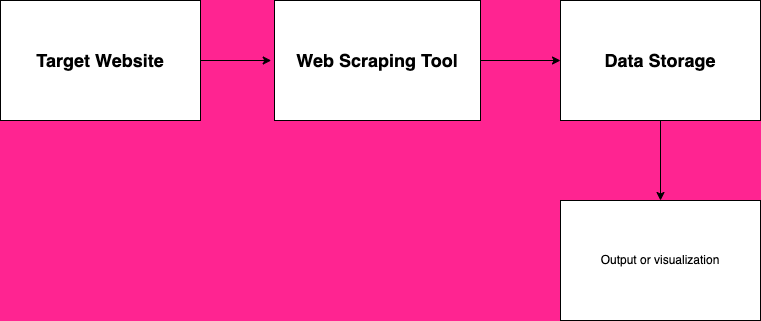

The diagram above was exported from draw.io. Its source (the exported page's mxGraphModel, read from the mxfile embedded in the PNG):
<mxGraphModel dx="954" dy="648" grid="1" gridSize="10" guides="1" tooltips="1" connect="1" arrows="1" fold="1" page="1" pageScale="1" pageWidth="827" pageHeight="1169" background="#FF2491" math="0" shadow="0">
  <root>
    <mxCell id="0" />
    <mxCell id="1" parent="0" />
    <mxCell id="c3z41cpLnUIMn2SOwL5V-1" value="&lt;font style=&quot;font-size: 18px;&quot;&gt;&lt;b&gt; Target Website&lt;/b&gt;&lt;/font&gt;" style="rounded=0;whiteSpace=wrap;html=1;" vertex="1" parent="1">
      <mxGeometry x="80" y="240" width="200" height="120" as="geometry" />
    </mxCell>
    <mxCell id="c3z41cpLnUIMn2SOwL5V-2" value="&lt;b&gt;&lt;font style=&quot;font-size: 18px;&quot;&gt;Web Scraping Tool&lt;/font&gt;&lt;/b&gt;" style="rounded=0;whiteSpace=wrap;html=1;" vertex="1" parent="1">
      <mxGeometry x="354" y="240" width="206" height="120" as="geometry" />
    </mxCell>
    <mxCell id="c3z41cpLnUIMn2SOwL5V-4" value="" style="endArrow=classic;html=1;rounded=0;" edge="1" parent="1" source="c3z41cpLnUIMn2SOwL5V-1">
      <mxGeometry width="50" height="50" relative="1" as="geometry">
        <mxPoint x="280" y="350" as="sourcePoint" />
        <mxPoint x="350.71067811865476" y="300" as="targetPoint" />
      </mxGeometry>
    </mxCell>
    <mxCell id="c3z41cpLnUIMn2SOwL5V-12" value="" style="edgeStyle=orthogonalEdgeStyle;rounded=0;orthogonalLoop=1;jettySize=auto;html=1;fontSize=18;" edge="1" parent="1" source="c3z41cpLnUIMn2SOwL5V-5" target="c3z41cpLnUIMn2SOwL5V-11">
      <mxGeometry relative="1" as="geometry" />
    </mxCell>
    <mxCell id="c3z41cpLnUIMn2SOwL5V-5" value="&lt;b&gt;&lt;font style=&quot;font-size: 18px;&quot;&gt;Data Storage&lt;/font&gt;&lt;/b&gt;" style="rounded=0;whiteSpace=wrap;html=1;" vertex="1" parent="1">
      <mxGeometry x="640" y="240" width="200" height="120" as="geometry" />
    </mxCell>
    <mxCell id="c3z41cpLnUIMn2SOwL5V-6" value="" style="endArrow=classic;html=1;rounded=0;entryX=0;entryY=0.5;entryDx=0;entryDy=0;" edge="1" parent="1" source="c3z41cpLnUIMn2SOwL5V-2" target="c3z41cpLnUIMn2SOwL5V-5">
      <mxGeometry width="50" height="50" relative="1" as="geometry">
        <mxPoint x="560" y="350" as="sourcePoint" />
        <mxPoint x="630.7106781186548" y="300" as="targetPoint" />
      </mxGeometry>
    </mxCell>
    <mxCell id="c3z41cpLnUIMn2SOwL5V-11" value="Output or visualization" style="rounded=0;whiteSpace=wrap;html=1;" vertex="1" parent="1">
      <mxGeometry x="640" y="440" width="200" height="120" as="geometry" />
    </mxCell>
  </root>
</mxGraphModel>